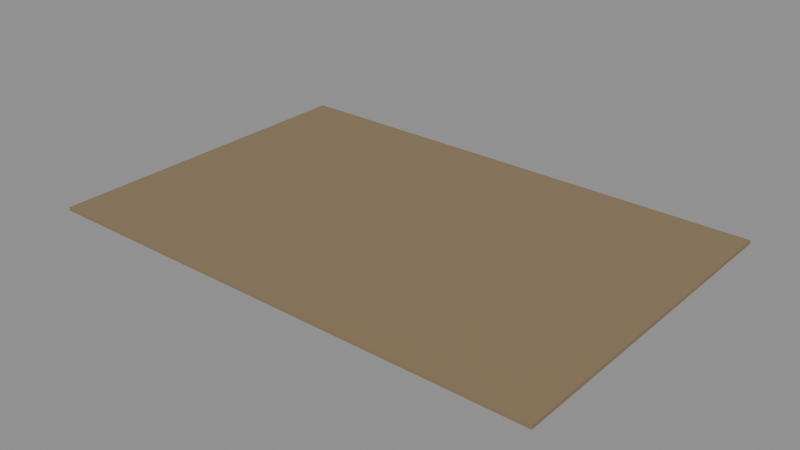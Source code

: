 # Source: e2051_after.blend  (saved by Blender 5.2.44; exported with 4.5.12 LTS)
import bpy
from mathutils import Matrix  # noqa: F401  (used for matrix-valued properties, if any)

bpy.ops.wm.read_factory_settings(use_empty=True)
scene = bpy.context.scene
scene.name = 'Scene'

# ---- materials (node trees are filled in below, after node groups)
mat_cesped = bpy.data.materials.new('Cesped')

# ---- material node trees
mat_cesped.use_nodes = True; mat_cesped.node_tree.nodes.clear()
_N = mat_cesped.node_tree.nodes; _L = mat_cesped.node_tree.links
n0 = _N.new('ShaderNodeBsdfPrincipled'); n0.name = 'Principled BSDF'; n0.location = (-200, 100)
n0.inputs[0].default_value = (0.25, 0.18, 0.1, 1.0)
n0.inputs[2].default_value = 0.9
n0.inputs[3].default_value = 1.45
n0.inputs[10].default_value = 0.005
n1 = _N.new('ShaderNodeOutputMaterial'); n1.name = 'Material Output'; n1.location = (200, 100)
_L.new(n0.outputs[0], n1.inputs[0])
n1.is_active_output = True

# ---- meshes
me_parcelacesped_cuerpo_mesh = bpy.data.meshes.new('ParcelaCesped_Cuerpo_mesh')
me_parcelacesped_cuerpo_mesh.from_pydata([(0.0, 0.0, 0.0), (30.0, 0.0, 0.0), (30.0, 20.0, 0.0), (0.0, 20.0, 0.0), (0.0, 0.0, 0.2), (30.0, 0.0, 0.2), (30.0, 20.0, 0.2), (0.0, 20.0, 0.2)], [], [(0, 1, 2, 3), (4, 5, 6, 7), (0, 1, 5, 4), (1, 2, 6, 5), (2, 3, 7, 6), (3, 0, 4, 7)])
me_parcelacesped_cuerpo_mesh.materials.append(mat_cesped)
me_parcelacesped_cuerpo_mesh.update()

# ---- objects
ob_parcelacesped = bpy.data.objects.new('ParcelaCesped', None)
ob_parcelacesped_cuerpo = bpy.data.objects.new('ParcelaCesped_Cuerpo', me_parcelacesped_cuerpo_mesh)

# ---- transforms, parenting, visibility, modifiers, constraints
ob_parcelacesped.location = (0.0, 0.0, -0.3)
ob_parcelacesped.empty_display_type = 'ARROWS'
ob_parcelacesped_cuerpo.parent = ob_parcelacesped
ob_parcelacesped_cuerpo.location = (0.0, 0.0, 0.0)

# ---- collection membership
scene.collection.objects.link(ob_parcelacesped)
scene.collection.objects.link(ob_parcelacesped_cuerpo)

# ---- scene / render settings (as saved in the file)
scene.frame_start = 1; scene.frame_end = 250; scene.frame_set(1)
scene.render.engine = 'BLENDER_EEVEE_NEXT'
scene.render.bake_bias = 0.0
scene.render.bake_samples = 0
scene.render.compositor_device = 'GPU'
scene.eevee.use_volume_custom_range = False
scene.eevee.fast_gi_thickness_near = 0.1
scene.eevee.fast_gi_thickness_far = 0.0
scene.eevee.ray_tracing_options.screen_trace_thickness = 0.1
bpy.context.view_layer.update()

# ---- added for rendering (the .blend has no active camera and no usable light): camera, sun + grey world if the file has none
cam_auto = bpy.data.cameras.new('AutoCamera')
cam_auto.lens = 50.0
cam_auto.sensor_width = 36.0
cam_auto.clip_end = 1000.0
ob_auto_camera = bpy.data.objects.new('AutoCamera', cam_auto)
scene.collection.objects.link(ob_auto_camera)
ob_auto_camera.location = (48.36, -30.032, 26.488)
ob_auto_camera.rotation_euler = (1.09748, -7.21219e-08, 0.694738)
scene.camera = ob_auto_camera
light_auto_sun = bpy.data.lights.new('AutoSun', 'SUN')
light_auto_sun.energy = 3.0
light_auto_sun.angle = 0.0523599
ob_auto_sun = bpy.data.objects.new('AutoSun', light_auto_sun)
scene.collection.objects.link(ob_auto_sun)
ob_auto_sun.rotation_euler = (0.872665, 0.174533, 0.523599)
if scene.world is None:
    world_auto = bpy.data.worlds.new('AutoWorld')
    world_auto.color = (0.3, 0.3, 0.3)
    scene.world = world_auto
bpy.context.view_layer.update()
